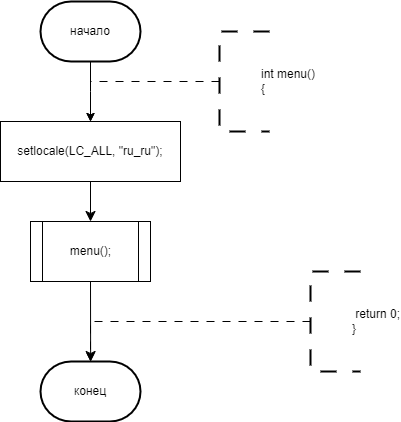

The diagram above was exported from draw.io. Its source (the exported page's mxGraphModel, read from the mxfile embedded in the PNG):
<mxGraphModel dx="373" dy="1453" grid="1" gridSize="10" guides="1" tooltips="1" connect="1" arrows="1" fold="1" page="1" pageScale="1" pageWidth="827" pageHeight="1169" math="0" shadow="0">
  <root>
    <mxCell id="0" />
    <mxCell id="1" parent="0" />
    <mxCell id="7NjZY4kW9wPce89TTtN7-161" style="edgeStyle=orthogonalEdgeStyle;rounded=0;orthogonalLoop=1;jettySize=auto;html=1;exitX=0.5;exitY=1;exitDx=0;exitDy=0;exitPerimeter=0;entryX=0.5;entryY=0;entryDx=0;entryDy=0;" parent="1" source="7NjZY4kW9wPce89TTtN7-159" edge="1">
      <mxGeometry relative="1" as="geometry">
        <mxPoint x="1200" y="160" as="targetPoint" />
      </mxGeometry>
    </mxCell>
    <mxCell id="7NjZY4kW9wPce89TTtN7-159" value="начало" style="strokeWidth=2;html=1;shape=mxgraph.flowchart.terminator;whiteSpace=wrap;" parent="1" vertex="1">
      <mxGeometry x="1150" y="40" width="100" height="60" as="geometry" />
    </mxCell>
    <mxCell id="7NjZY4kW9wPce89TTtN7-163" style="edgeStyle=orthogonalEdgeStyle;rounded=0;orthogonalLoop=1;jettySize=auto;html=1;exitX=0;exitY=0.5;exitDx=0;exitDy=0;exitPerimeter=0;entryX=0.5;entryY=0;entryDx=0;entryDy=0;dashed=1;dashPattern=8 8;" parent="1" source="7NjZY4kW9wPce89TTtN7-162" edge="1">
      <mxGeometry relative="1" as="geometry">
        <mxPoint x="1200" y="160" as="targetPoint" />
        <Array as="points">
          <mxPoint x="1330" y="120" />
          <mxPoint x="1200" y="120" />
        </Array>
      </mxGeometry>
    </mxCell>
    <mxCell id="7NjZY4kW9wPce89TTtN7-162" value="&lt;blockquote style=&quot;margin: 0 0 0 40px; border: none; padding: 0px;&quot;&gt;&lt;div&gt;int menu()&lt;/div&gt;&lt;div&gt;{&lt;/div&gt;&lt;/blockquote&gt;" style="strokeWidth=2;html=1;shape=mxgraph.flowchart.annotation_1;align=left;pointerEvents=1;dashed=1;dashPattern=8 8;" parent="1" vertex="1">
      <mxGeometry x="1329" y="70" width="50" height="100" as="geometry" />
    </mxCell>
    <mxCell id="7NjZY4kW9wPce89TTtN7-204" style="edgeStyle=orthogonalEdgeStyle;rounded=0;orthogonalLoop=1;jettySize=auto;html=1;exitX=1;exitY=0.5;exitDx=0;exitDy=0;entryX=0.5;entryY=0;entryDx=0;entryDy=0;" parent="1" edge="1">
      <mxGeometry relative="1" as="geometry">
        <mxPoint x="1420" y="550" as="sourcePoint" />
        <Array as="points">
          <mxPoint x="1470" y="550" />
          <mxPoint x="1470" y="680" />
          <mxPoint x="1330" y="680" />
        </Array>
      </mxGeometry>
    </mxCell>
    <mxCell id="cXY05UItZtBxx4i4zlIX-8" value="конец" style="strokeWidth=2;html=1;shape=mxgraph.flowchart.terminator;whiteSpace=wrap;" parent="1" vertex="1">
      <mxGeometry x="1150" y="400" width="100" height="60" as="geometry" />
    </mxCell>
    <mxCell id="cXY05UItZtBxx4i4zlIX-9" style="edgeStyle=orthogonalEdgeStyle;rounded=0;orthogonalLoop=1;jettySize=auto;html=1;exitX=0;exitY=0.5;exitDx=0;exitDy=0;exitPerimeter=0;entryX=0.5;entryY=0;entryDx=0;entryDy=0;dashed=1;dashPattern=8 8;" parent="1" source="cXY05UItZtBxx4i4zlIX-10" edge="1">
      <mxGeometry relative="1" as="geometry">
        <mxPoint x="1200" y="400" as="targetPoint" />
        <Array as="points">
          <mxPoint x="1330" y="360" />
          <mxPoint x="1200" y="360" />
        </Array>
      </mxGeometry>
    </mxCell>
    <mxCell id="cXY05UItZtBxx4i4zlIX-10" value="&lt;blockquote style=&quot;margin: 0 0 0 40px; border: none; padding: 0px;&quot;&gt;&lt;div&gt;&amp;nbsp;return 0;&lt;/div&gt;&lt;div&gt;}&lt;/div&gt;&lt;/blockquote&gt;" style="strokeWidth=2;html=1;shape=mxgraph.flowchart.annotation_1;align=left;pointerEvents=1;dashed=1;dashPattern=8 8;" parent="1" vertex="1">
      <mxGeometry x="1420" y="310" width="50" height="100" as="geometry" />
    </mxCell>
    <mxCell id="Vfpl7oka_bKiRNy0qEtx-62" style="edgeStyle=none;curved=1;rounded=0;orthogonalLoop=1;jettySize=auto;html=1;exitX=0.5;exitY=1;exitDx=0;exitDy=0;fontSize=12;startSize=8;endSize=8;" edge="1" parent="1">
      <mxGeometry relative="1" as="geometry">
        <mxPoint x="1200.1379310344828" y="400" as="targetPoint" />
        <mxPoint x="1200" y="320" as="sourcePoint" />
      </mxGeometry>
    </mxCell>
    <mxCell id="Vfpl7oka_bKiRNy0qEtx-65" style="edgeStyle=none;curved=1;rounded=0;orthogonalLoop=1;jettySize=auto;html=1;exitX=0.5;exitY=1;exitDx=0;exitDy=0;entryX=0.5;entryY=0;entryDx=0;entryDy=0;fontSize=12;startSize=8;endSize=8;" edge="1" parent="1" source="Vfpl7oka_bKiRNy0qEtx-63" target="Vfpl7oka_bKiRNy0qEtx-64">
      <mxGeometry relative="1" as="geometry" />
    </mxCell>
    <mxCell id="Vfpl7oka_bKiRNy0qEtx-63" value="setlocale(LC_ALL, &quot;ru_ru&quot;);" style="rounded=0;whiteSpace=wrap;html=1;" vertex="1" parent="1">
      <mxGeometry x="1110" y="160" width="180" height="60" as="geometry" />
    </mxCell>
    <mxCell id="Vfpl7oka_bKiRNy0qEtx-64" value="menu();" style="shape=process;whiteSpace=wrap;html=1;backgroundOutline=1;" vertex="1" parent="1">
      <mxGeometry x="1140" y="260" width="120" height="60" as="geometry" />
    </mxCell>
  </root>
</mxGraphModel>